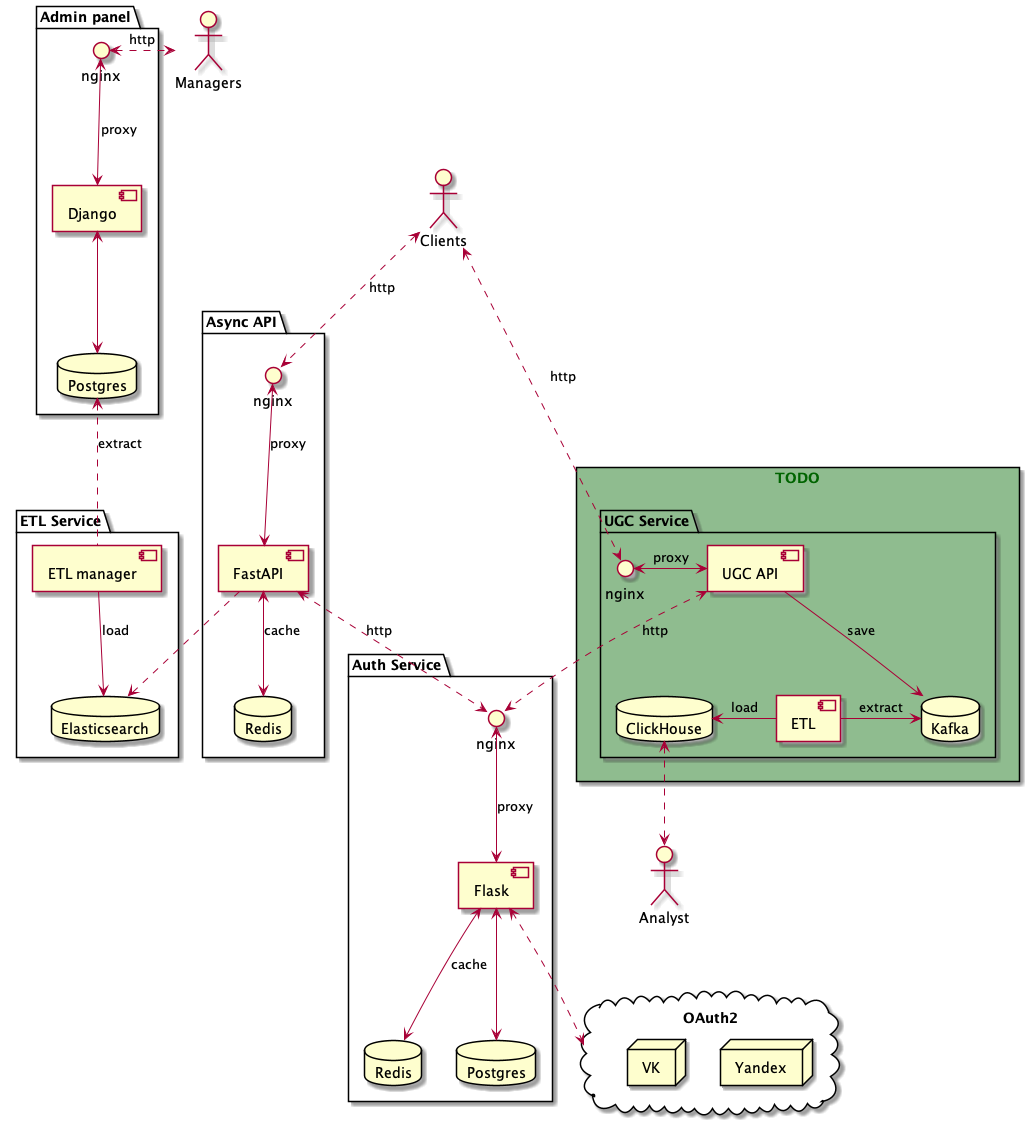

The diagram above was rendered by PlantUML. Its source (embedded in the PNG):
@startuml
'https://plantuml.com/component-diagram

skinparam rectangle {
	BackgroundColor DarkSeaGreen
	FontStyle Bold
	FontColor DarkGreen
}

actor Managers
actor Clients
actor Analyst


package "Auth Service" {
    interface nginx as nginx3
    [Flask]
    database Redis as redis2
    database Postgres as postgres2
}
[Flask] <--> redis2: cache
[Flask] <--> postgres2
nginx3 <--> [Flask]: proxy

cloud "OAuth2" {
    node Yandex
    node VK
}
[Flask] <..> OAuth2

package "Admin panel" {
    database Postgres
    interface nginx as nginx
    [Django]
}
[Django] <--> Postgres
nginx <--> [Django]: proxy
Managers <.left.> nginx: http


package "ETL Service" {
    database Elasticsearch
    [ETL manager]
}
Postgres <.. [ETL manager]: extract
[ETL manager] --> Elasticsearch: load


package "Async API" {
    interface nginx as nginx2
    database Redis
    [FastAPI]
}
[FastAPI] <--> Redis: cache
Clients <..> nginx2: http
nginx2 <--> [FastAPI]: proxy
[FastAPI] ..> Elasticsearch
[FastAPI] <..> nginx3: http

rectangle TODO {
package "UGC Service" {
    interface nginx as nginx4
    database Kafka
    database ClickHouse
    [UGC API]
    [ETL]
}
}

[UGC API] --> Kafka: save
[ETL] -> Kafka: extract
[ETL] -left-> ClickHouse: load
nginx4 <-> [UGC API]: proxy
[UGC API] <..> nginx3: http
Clients <..> nginx4: http
Analyst <.up.> ClickHouse

@enduml